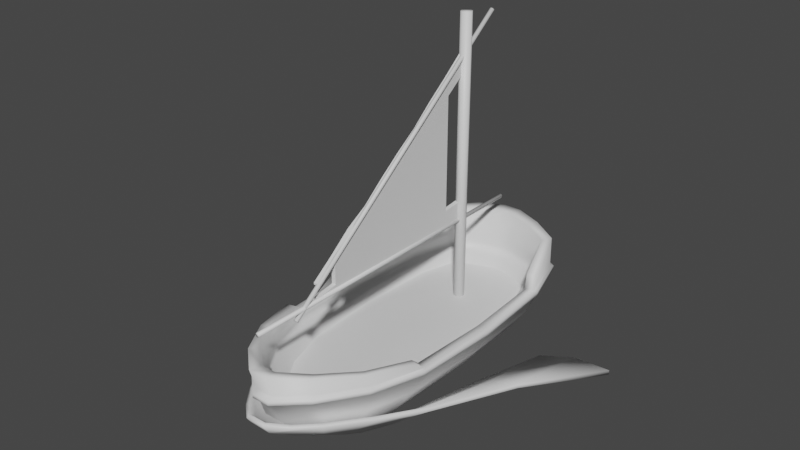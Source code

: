 # Source: small_ship.blend  (saved by Blender 3.5.10; exported with 4.5.12 LTS)
import bpy
from mathutils import Matrix  # noqa: F401  (used for matrix-valued properties, if any)

bpy.ops.wm.read_factory_settings(use_empty=True)
scene = bpy.context.scene
scene.name = 'Scene'

# ---- collections
col_collection = bpy.data.collections.new('Collection'); scene.collection.children.link(col_collection)

# ---- materials (node trees are filled in below, after node groups)
mat_material = bpy.data.materials.new('Material')
mat_material.alpha_threshold = 0.0
mat_material.use_transparent_shadow = False
mat_material.roughness = 0.5
mat_material.line_color = (0.0, 0.0, 0.0, 1.0)

# ---- material node trees
mat_material.use_nodes = True; mat_material.node_tree.nodes.clear()
_N = mat_material.node_tree.nodes; _L = mat_material.node_tree.links
n0 = _N.new('ShaderNodeOutputMaterial'); n0.name = 'Material Output'; n0.location = (300, 300)
n1 = _N.new('ShaderNodeBsdfPrincipled'); n1.name = 'Principled BSDF'; n1.location = (10, 300)
n1.distribution = 'GGX'
n1.subsurface_method = 'RANDOM_WALK_SKIN'
n1.inputs[3].default_value = 1.45
n1.inputs[27].default_value = (0.0, 0.0, 0.0, 1.0)
n1.inputs[28].default_value = 1.0
_L.new(n1.outputs[0], n0.inputs[0])
n0.is_active_output = True

# ---- world
world_world = bpy.data.worlds.new('World'); scene.world = world_world
world_world.use_nodes = True; world_world.node_tree.nodes.clear()
_N = world_world.node_tree.nodes; _L = world_world.node_tree.links
n0 = _N.new('ShaderNodeOutputWorld'); n0.name = 'World Output'; n0.location = (300, 300)
n1 = _N.new('ShaderNodeBackground'); n1.name = 'Background'; n1.location = (10, 300)
n1.inputs[0].default_value = (0.05088, 0.05088, 0.05088, 1.0)
_L.new(n1.outputs[0], n0.inputs[0])
n0.is_active_output = True
world_world.color = (0.05088, 0.05088, 0.05088)
world_world.use_sun_shadow = False
world_world.sun_shadow_jitter_overblur = 0.0

# ---- meshes
me_cube = bpy.data.meshes.new('Cube')
me_cube.from_pydata([(-4.462e-09, 1.598, -0.5613), (-4.462e-09, 1.598, 7.29), (0.09111, 1.56, -0.5613), (0.09111, 1.56, 7.29), (0.1288, 1.469, -0.5613), (0.1288, 1.469, 7.29), (0.09111, 1.378, -0.5613), (0.09111, 1.378, 7.29), (-4.462e-09, 1.34, -0.5613), (-4.462e-09, 1.34, 7.29), (-0.09111, 1.378, -0.5613), (-0.09111, 1.378, 7.29), (-0.1288, 1.469, -0.5613), (-0.1288, 1.469, 7.29), (-0.09111, 1.56, -0.5613), (-0.09111, 1.56, 7.29), (-0.03564, 2.398, 7.09), (-0.03564, -3.767, 2.315), (-0.0504, 2.376, 7.118), (-0.0504, -3.789, 2.343), (-0.03564, 2.354, 7.147), (-0.03564, -3.811, 2.372), (-2.652e-09, 2.345, 7.158), (-2.652e-09, -3.82, 2.383), (0.03564, 2.354, 7.147), (0.03564, -3.811, 2.372), (0.0504, 2.376, 7.118), (0.0504, -3.789, 2.343), (0.03564, 2.398, 7.09), (0.03564, -3.767, 2.315), (-2.652e-09, 2.407, 7.079), (-2.652e-09, -3.758, 2.304), (-0.03564, -4.793, 2.561), (-0.03564, 3.005, 2.561), (-0.0504, -4.793, 2.525), (-0.0504, 3.005, 2.525), (-0.03564, -4.793, 2.49), (-0.03564, 3.005, 2.49), (-2.652e-09, -4.793, 2.475), (-2.652e-09, 3.005, 2.475), (0.03564, -4.793, 2.49), (0.03564, 3.005, 2.49), (0.0504, -4.793, 2.525), (0.0504, 3.005, 2.525), (0.03564, -4.793, 2.561), (0.03564, 3.005, 2.561), (-2.652e-09, -4.793, 2.576), (-2.652e-09, 3.005, 2.576)], [], [(0, 1, 3, 2), (2, 3, 5, 4), (4, 5, 7, 6), (6, 7, 9, 8), (8, 9, 11, 10), (10, 11, 13, 12), (3, 1, 15, 13, 11, 9, 7, 5), (12, 13, 15, 14), (14, 15, 1, 0), (0, 2, 4, 6, 8, 10, 12, 14), (19, 18, 16, 17), (29, 28, 26, 27), (27, 26, 24, 25), (25, 24, 22, 23), (28, 30, 16, 18, 20, 22, 24, 26), (23, 22, 20, 21), (17, 16, 30, 31), (21, 20, 18, 19), (31, 29, 27, 25, 23, 21, 19, 17), (31, 30, 28, 29), (35, 34, 32, 33), (45, 44, 42, 43), (43, 42, 40, 41), (41, 40, 38, 39), (44, 46, 32, 34, 36, 38, 40, 42), (39, 38, 36, 37), (33, 32, 46, 47), (37, 36, 34, 35), (47, 45, 43, 41, 39, 37, 35, 33), (47, 46, 44, 45)])
me_cube.polygons.foreach_set('use_smooth', [True] * 30)
_uv = me_cube.uv_layers.new(name='UVMap')
_uv.uv.foreach_set('vector', [1.0, 0.5, 1.0, 1.0, 0.875, 1.0, 0.875, 0.5, 0.875, 0.5, 0.875, 1.0, 0.75, 1.0, 0.75, 0.5, 0.75, 0.5, 0.75, 1.0, 0.625, 1.0, 0.625, 0.5, 0.625, 0.5, 0.625, 1.0, 0.5, 1.0, 0.5, 0.5, 0.5, 0.5, 0.5, 1.0, 0.375, 1.0, 0.375, 0.5, 0.375, 0.5, 0.375, 1.0, 0.25, 1.0, 0.25, 0.5, 0.4197, 0.4197, 0.25, 0.49, 0.08029, 0.4197, 0.01, 0.25, 0.08029, 0.08029, 0.25, 0.01, 0.4197, 0.08029, 0.49, 0.25, 0.25, 0.5, 0.25, 1.0, 0.125, 1.0, 0.125, 0.5, 0.125, 0.5, 0.125, 1.0, 0.0, 1.0, 0.0, 0.5, 0.75, 0.49, 0.9197, 0.4197, 0.99, 0.25, 0.9197, 0.08029, 0.75, 0.01, 0.5803, 0.08029, 0.51, 0.25, 0.5803, 0.4197, 0.25, 0.5, 0.25, 1.0, 0.125, 1.0, 0.125, 0.5, 0.875, 0.5, 0.875, 1.0, 0.75, 1.0, 0.75, 0.5, 0.75, 0.5, 0.75, 1.0, 0.625, 1.0, 0.625, 0.5, 0.625, 0.5, 0.625, 1.0, 0.5, 1.0, 0.5, 0.5, 0.4197, 0.4197, 0.25, 0.49, 0.08029, 0.4197, 0.01, 0.25, 0.08029, 0.08029, 0.25, 0.01, 0.4197, 0.08029, 0.49, 0.25, 0.5, 0.5, 0.5, 1.0, 0.375, 1.0, 0.375, 0.5, 0.125, 0.5, 0.125, 1.0, 0.0, 1.0, 0.0, 0.5, 0.375, 0.5, 0.375, 1.0, 0.25, 1.0, 0.25, 0.5, 0.75, 0.49, 0.9197, 0.4197, 0.99, 0.25, 0.9197, 0.08029, 0.75, 0.01, 0.5803, 0.08029, 0.51, 0.25, 0.5803, 0.4197, 1.0, 0.5, 1.0, 1.0, 0.875, 1.0, 0.875, 0.5, 0.25, 0.5, 0.25, 1.0, 0.125, 1.0, 0.125, 0.5, 0.875, 0.5, 0.875, 1.0, 0.75, 1.0, 0.75, 0.5, 0.75, 0.5, 0.75, 1.0, 0.625, 1.0, 0.625, 0.5, 0.625, 0.5, 0.625, 1.0, 0.5, 1.0, 0.5, 0.5, 0.4197, 0.4197, 0.25, 0.49, 0.08029, 0.4197, 0.01, 0.25, 0.08029, 0.08029, 0.25, 0.01, 0.4197, 0.08029, 0.49, 0.25, 0.5, 0.5, 0.5, 1.0, 0.375, 1.0, 0.375, 0.5, 0.125, 0.5, 0.125, 1.0, 0.0, 1.0, 0.0, 0.5, 0.375, 0.5, 0.375, 1.0, 0.25, 1.0, 0.25, 0.5, 0.75, 0.49, 0.9197, 0.4197, 0.99, 0.25, 0.9197, 0.08029, 0.75, 0.01, 0.5803, 0.08029, 0.51, 0.25, 0.5803, 0.4197, 1.0, 0.5, 1.0, 1.0, 0.875, 1.0, 0.875, 0.5])
me_cube.materials.append(mat_material)
me_cube.use_mirror_vertex_groups = False
me_cube.update()
me_cube_001 = bpy.data.meshes.new('Cube.001')
me_cube_001.from_pydata([(0.2097, -4.539, 0.497), (-0.2097, -4.539, 0.497), (-1.564, -2.18, 0.4929), (1.564, 1.916, 0.497), (1.433, 3.058, 1.0), (0.7056, 2.925, -0.2336), (1.433, -3.222, 1.0), (0.7056, -3.032, -0.2971), (-1.433, 3.058, 1.0), (-0.7056, 2.925, -0.2336), (-1.433, -3.222, 1.0), (-0.7056, -3.032, -0.2968), (-1.564, 1.916, 0.497), (-1.245, 3.115, 0.497), (0.9698, -3.077, -0.01107), (0.9698, 3.0, -0.005916), (-0.9698, -3.078, -0.008537), (-0.9698, 3.0, -0.005916), (-0.8867, -2.09, -0.4074), (-0.8867, 1.837, -0.409), (-1.801, 1.843, 1.0), (-1.801, -2.085, 1.0), (1.801, -2.085, 1.0), (1.801, 1.843, 1.0), (0.8867, 1.837, -0.409), (0.8867, -2.09, -0.4074), (1.245, 3.115, 0.497), (1.245, -3.155, 0.4819), (1.564, -2.18, 0.4929), (-1.245, -3.156, 0.4883), (1.219, -2.13, -0.007512), (1.219, 1.892, -0.01097), (-1.219, 1.892, -0.01097), (-1.219, -2.13, -0.007512), (0.2034, -4.71, 1.0), (-0.2034, -4.71, 1.0), (-0.2212, -2.973, -0.6724), (0.2212, -2.973, -0.6724), (-0.2166, 3.577, 1.0), (0.2166, 3.577, 1.0), (0.2223, 3.0, -0.486), (-0.2223, 3.0, -0.486), (0.2015, -4.067, -0.005916), (-0.2015, -4.067, -0.005916), (-0.2208, 3.316, -0.005916), (0.2208, 3.316, -0.005916), (-0.2315, 1.769, -0.8912), (0.2315, 1.769, -0.8912), (0.2313, -2.042, -0.892), (-0.2313, -2.042, -0.892), (-1.27, -3.092, 1.0), (-1.27, 2.873, 1.0), (1.27, -3.092, 1.0), (1.27, 2.873, 1.0), (0.2266, 3.578, 0.497), (-0.2266, 3.578, 0.497), (-1.596, 1.78, 1.0), (-1.596, -2.015, 1.0), (1.596, -2.015, 1.0), (1.596, 1.78, 1.0), (0.1803, -4.399, 1.0), (-0.1803, -4.399, 1.0), (-0.192, 3.301, 1.0), (0.192, 3.301, 1.0), (0.7386, -3.877, 0.5017), (0.7472, 3.402, 0.5017), (0.7427, 3.139, 1.013), (0.7367, -3.921, 1.013), (0.8311, -4.145, 1.013), (0.5949, -3.63, -0.00912), (0.3697, -2.984, -0.6047), (0.4408, -2.049, -0.8159), (0.8378, 3.373, 1.013), (0.6047, 3.211, -0.00912), (0.3702, 2.951, -0.4142), (0.4409, 1.78, -0.8155), (-0.7472, 3.402, 0.5017), (-0.7386, -3.877, 0.5017), (-0.7427, 3.139, 1.013), (-0.8311, -4.145, 1.013), (-0.5949, -3.63, -0.00912), (-0.4408, -2.049, -0.8159), (-0.3697, -2.984, -0.6047), (-0.7367, -3.921, 1.013), (-0.8378, 3.373, 1.013), (-0.6047, 3.211, -0.00912), (-0.3702, 2.951, -0.4142), (-0.4409, 1.78, -0.8155), (-1.66, -0.1321, 0.495), (1.293, -0.119, -0.009239), (-1.293, -0.119, -0.009239), (-0.941, -0.1267, -0.4082), (1.911, -0.121, 1.0), (-1.911, -0.121, 1.0), (0.941, -0.1267, -0.4082), (1.66, -0.1321, 0.495), (0.2455, -0.1361, -0.8916), (-0.2455, -0.1361, -0.8916), (-1.694, -0.1173, 1.0), (1.694, -0.1173, 1.0), (0.4679, -0.1346, -0.8157), (-0.4679, -0.1346, -0.8157), (-1.019, -3.071, 0.8257), (-1.046, 2.776, 0.8257), (1.019, -3.071, 0.8257), (1.046, 2.776, 0.8257), (-1.333, 1.813, 0.8257), (-1.334, -2.032, 0.8257), (1.334, -2.032, 0.8257), (1.333, 1.813, 0.8257), (0.06418, -4.243, 0.8257), (-0.06418, -4.243, 0.8257), (-0.1521, 3.122, 0.8257), (0.1521, 3.122, 0.8257), (0.6514, 2.975, 0.8389), (0.5137, -3.856, 0.8389), (-0.6514, 2.975, 0.8389), (-0.5137, -3.856, 0.8389), (-1.433, -0.1097, 0.8257), (1.433, -0.1097, 0.8257), (-0.7427, 3.139, 0.8385), (-1.27, 2.873, 0.8259), (-0.192, 3.301, 0.8259), (0.192, 3.301, 0.8259), (1.27, -3.092, 0.8259), (1.596, -2.015, 0.8259), (0.7427, 3.139, 0.8385), (0.7367, -3.921, 0.8385), (0.1803, -4.399, 0.8259), (-0.1803, -4.399, 0.8259), (-1.694, -0.1173, 0.8259), (-1.596, -2.015, 0.8259), (-1.596, 1.78, 0.8259), (-1.27, -3.092, 0.8259), (1.694, -0.1173, 0.8259), (1.596, 1.78, 0.8259), (-0.7367, -3.921, 0.8385), (1.27, 2.873, 0.8259), (-0.9766, -2.956, 0.5563), (-1.003, 2.649, 0.5563), (0.9766, -2.956, 0.5563), (1.003, 2.649, 0.5563), (-1.278, 1.726, 0.5563), (-1.278, -1.959, 0.5563), (1.278, -1.959, 0.5563), (1.278, 1.726, 0.5563), (0.06152, -4.079, 0.5563), (-0.06152, -4.079, 0.5563), (-0.1458, 2.981, 0.5563), (0.1458, 2.981, 0.5563), (0.6244, 2.839, 0.5689), (0.4924, -3.709, 0.5689), (-0.6244, 2.839, 0.5689), (-0.4924, -3.709, 0.5689), (-1.373, -0.1173, 0.5563), (1.373, -0.1173, 0.5563), (1.911, -0.121, 1.159), (1.801, 1.843, 1.159), (-1.911, -0.121, 1.159), (-1.801, -2.085, 1.159), (-1.433, -3.222, 1.159), (-1.801, 1.843, 1.159), (-1.433, 3.058, 1.159), (1.433, -3.222, 1.159), (1.801, -2.085, 1.159), (1.433, 3.058, 1.159), (0.2034, -4.71, 1.159), (-0.2034, -4.71, 1.159), (-0.2166, 3.577, 1.159), (0.2166, 3.577, 1.159), (-0.7427, 3.139, 1.171), (-1.27, 2.873, 1.159), (-0.192, 3.301, 1.159), (0.192, 3.301, 1.159), (1.27, -3.092, 1.159), (1.596, -2.015, 1.159), (0.7427, 3.139, 1.171), (0.7367, -3.921, 1.171), (0.1803, -4.399, 1.159), (-0.1803, -4.399, 1.159), (-1.694, -0.1173, 1.159), (-1.596, -2.015, 1.159), (-1.596, 1.78, 1.159), (-1.27, -3.092, 1.159), (-0.8311, -4.145, 1.171), (1.694, -0.1173, 1.159), (1.596, 1.78, 1.159), (0.8311, -4.145, 1.171), (0.8378, 3.373, 1.171), (-0.7367, -3.921, 1.171), (-0.8378, 3.373, 1.171), (1.27, 2.873, 1.159), (1.966, -0.1167, 1.038), (1.852, 1.903, 1.038), (-1.966, -0.1167, 1.038), (-1.852, -2.137, 1.038), (-1.474, -3.307, 1.038), (-1.852, 1.903, 1.038), (-1.474, 3.154, 1.038), (1.474, -3.307, 1.038), (1.852, -2.137, 1.038), (1.474, 3.154, 1.038), (0.2092, -4.837, 1.038), (-0.2092, -4.837, 1.038), (-0.2228, 3.688, 1.038), (0.2228, 3.688, 1.038), (-0.8549, -4.256, 1.045), (0.8549, -4.256, 1.045), (0.8618, 3.477, 1.045), (-0.8618, 3.477, 1.045), (1.474, -3.307, 1.123), (-1.474, 3.154, 1.123), (-1.852, 1.903, 1.123), (1.852, -2.137, 1.123), (1.966, -0.1167, 1.123), (-0.8549, -4.256, 1.13), (-0.2092, -4.837, 1.123), (-1.966, -0.1167, 1.123), (-1.852, -2.137, 1.123), (1.852, 1.903, 1.123), (-1.474, -3.307, 1.123), (1.474, 3.154, 1.123), (0.2092, -4.837, 1.123), (-0.2228, 3.688, 1.123), (0.2228, 3.688, 1.123), (0.8549, -4.256, 1.13), (0.8618, 3.477, 1.13), (-0.8618, 3.477, 1.13), (-1.801, 1.882, 1.536), (-1.433, 3.05, 1.871), (1.433, 3.05, 1.871), (1.801, 1.882, 1.536), (-0.2166, 3.549, 2.015), (0.2166, 3.549, 2.015), (-0.7427, 3.124, 1.906), (-1.27, 2.872, 1.82), (-0.192, 3.284, 1.938), (0.192, 3.284, 1.938), (0.7427, 3.124, 1.906), (-1.596, 1.822, 1.519), (0.8378, 3.349, 1.97), (-0.8378, 3.349, 1.97), (1.27, 2.872, 1.82), (1.596, 1.822, 1.519), (-1.433, -3.412, 1.5), (-1.801, -2.287, 1.337), (1.433, -3.412, 1.5), (1.801, -2.287, 1.337), (0.2034, -4.885, 1.714), (-0.2034, -4.885, 1.714), (1.27, -3.283, 1.481), (1.596, -2.217, 1.327), (0.7367, -4.102, 1.613), (0.1803, -4.577, 1.669), (-0.1803, -4.577, 1.669), (-1.27, -3.283, 1.481), (-1.596, -2.217, 1.327), (-0.8311, -4.324, 1.645), (0.8311, -4.324, 1.645), (-0.7367, -4.102, 1.613)], [], [(76, 84, 38, 55), (66, 53, 191, 176), (70, 69, 42, 37), (65, 72, 4, 26), (35, 34, 202, 203), (11, 16, 33, 18), (64, 68, 34, 0), (26, 4, 23, 3), (12, 20, 8, 13), (86, 85, 44, 41), (82, 80, 16, 11), (74, 73, 15, 5), (77, 79, 10, 29), (166, 167, 216, 222), (28, 22, 6, 27), (100, 96, 47, 75), (63, 66, 176, 173), (39, 54, 55, 38), (10, 79, 206, 196), (101, 91, 19, 87), (89, 94, 24, 31), (90, 91, 18, 33), (29, 10, 21, 2), (88, 90, 33, 2), (95, 89, 31, 3), (25, 30, 14, 7), (74, 5, 24, 75), (19, 32, 17, 9), (5, 15, 31, 24), (71, 25, 7, 70), (81, 49, 36, 82), (86, 41, 46, 87), (45, 40, 41, 44), (43, 36, 37, 42), (1, 43, 42, 0), (54, 45, 44, 55), (96, 48, 49, 97), (6, 22, 200, 199), (40, 47, 46, 41), (48, 37, 36, 49), (163, 187, 225, 210), (58, 52, 174, 175), (78, 62, 172, 170), (35, 1, 0, 34), (92, 95, 3, 23), (93, 88, 2, 21), (16, 29, 2, 33), (30, 28, 27, 14), (80, 77, 29, 16), (32, 12, 13, 17), (15, 26, 3, 31), (69, 64, 0, 42), (73, 65, 26, 15), (85, 76, 55, 44), (59, 99, 185, 186), (68, 6, 199, 207), (62, 63, 173, 172), (45, 54, 65, 73), (14, 27, 64, 69), (165, 157, 219, 221), (48, 71, 70, 37), (40, 74, 75, 47), (94, 100, 75, 24), (190, 168, 223, 227), (40, 45, 73, 74), (27, 6, 68, 64), (54, 39, 72, 65), (7, 14, 69, 70), (17, 13, 76, 85), (43, 1, 77, 80), (51, 78, 170, 171), (20, 93, 194, 197), (9, 86, 87, 19), (18, 81, 82, 11), (97, 101, 87, 46), (1, 35, 79, 77), (36, 43, 80, 82), (9, 17, 85, 86), (13, 8, 84, 76), (49, 81, 101, 97), (25, 71, 100, 94), (164, 163, 210, 213), (20, 12, 88, 93), (22, 28, 95, 92), (47, 96, 97, 46), (28, 30, 89, 95), (12, 32, 90, 88), (32, 19, 91, 90), (30, 25, 94, 89), (81, 18, 91, 101), (71, 48, 96, 100), (53, 59, 186, 191), (52, 58, 125, 124), (62, 78, 120, 122), (60, 67, 127, 128), (98, 57, 131, 130), (66, 63, 123, 126), (51, 56, 132, 121), (56, 98, 130, 132), (59, 53, 137, 135), (57, 50, 133, 131), (58, 99, 134, 125), (50, 83, 136, 133), (78, 51, 121, 120), (99, 59, 135, 134), (67, 52, 124, 127), (83, 61, 129, 136), (63, 62, 122, 123), (61, 60, 128, 129), (53, 66, 126, 137), (112, 116, 152, 148), (103, 116, 120, 121), (112, 113, 123, 122), (108, 104, 124, 125), (113, 114, 126, 123), (104, 115, 127, 124), (110, 111, 129, 128), (107, 118, 130, 131), (106, 103, 121, 132), (102, 107, 131, 133), (109, 119, 134, 135), (111, 117, 136, 129), (105, 109, 135, 137), (114, 105, 137, 126), (115, 110, 128, 127), (116, 112, 122, 120), (117, 102, 133, 136), (118, 106, 132, 130), (119, 108, 125, 134), (152, 139, 142, 154, 143, 138, 153, 147, 146, 151, 140, 144, 155, 145, 141, 150, 149, 148), (103, 106, 142, 139), (116, 103, 139, 152), (102, 117, 153, 138), (107, 102, 138, 143), (113, 112, 148, 149), (106, 118, 154, 142), (119, 109, 145, 155), (104, 108, 144, 140), (108, 119, 155, 144), (117, 111, 147, 153), (114, 113, 149, 150), (109, 105, 141, 145), (115, 104, 140, 151), (105, 114, 150, 141), (111, 110, 146, 147), (110, 115, 151, 146), (118, 107, 143, 154), (156, 157, 186, 185), (167, 166, 248, 249), (190, 162, 229, 241), (169, 168, 232, 233), (176, 191, 242, 238), (160, 184, 257, 244), (178, 179, 254, 253), (188, 169, 233, 240), (181, 159, 245, 256), (157, 165, 230, 231), (158, 159, 181, 180), (174, 177, 252, 250), (187, 163, 246, 258), (170, 172, 236, 234), (173, 176, 238, 237), (163, 164, 247, 246), (161, 158, 180, 182), (164, 156, 185, 175), (98, 56, 182, 180), (8, 20, 197, 198), (67, 60, 178, 177), (83, 50, 183, 189), (99, 58, 175, 185), (167, 184, 215, 216), (22, 92, 192, 200), (52, 67, 177, 174), (161, 162, 211, 212), (60, 61, 179, 178), (61, 83, 189, 179), (57, 98, 180, 181), (184, 160, 220, 215), (79, 35, 203, 206), (56, 51, 171, 182), (93, 21, 195, 194), (160, 159, 218, 220), (50, 57, 181, 183), (193, 201, 221, 219), (203, 202, 222, 216), (196, 206, 215, 220), (199, 200, 213, 210), (207, 199, 210, 225), (197, 194, 217, 212), (198, 197, 212, 211), (200, 192, 214, 213), (206, 203, 216, 215), (194, 195, 218, 217), (205, 204, 223, 224), (202, 207, 225, 222), (204, 209, 227, 223), (208, 205, 224, 226), (195, 196, 220, 218), (192, 193, 219, 214), (209, 198, 211, 227), (201, 208, 226, 221), (169, 188, 226, 224), (168, 169, 224, 223), (23, 4, 201, 193), (156, 164, 213, 214), (162, 190, 227, 211), (158, 161, 212, 217), (39, 38, 204, 205), (34, 68, 207, 202), (38, 84, 209, 204), (187, 166, 222, 225), (72, 39, 205, 208), (188, 165, 221, 226), (21, 10, 196, 195), (157, 156, 214, 219), (92, 23, 193, 192), (84, 8, 198, 209), (159, 158, 217, 218), (4, 72, 208, 201), (240, 233, 237, 238), (229, 228, 239, 235), (231, 230, 242, 243), (241, 229, 235, 234), (233, 232, 236, 237), (230, 240, 238, 242), (232, 241, 234, 236), (182, 171, 235, 239), (186, 157, 231, 243), (168, 190, 241, 232), (171, 170, 234, 235), (191, 186, 243, 242), (172, 173, 237, 236), (165, 188, 240, 230), (161, 182, 239, 228), (162, 161, 228, 229), (249, 248, 253, 254), (258, 246, 250, 252), (257, 249, 254, 259), (245, 244, 255, 256), (246, 247, 251, 250), (248, 258, 252, 253), (244, 257, 259, 255), (179, 189, 259, 254), (189, 183, 255, 259), (177, 178, 253, 252), (166, 187, 258, 248), (183, 181, 256, 255), (164, 175, 251, 247), (159, 160, 244, 245), (184, 167, 249, 257), (175, 174, 250, 251)])
me_cube_001.polygons.foreach_set('use_smooth', [1, 1, 1, 1, 1, 1, 1, 1, 1, 1, 1, 1, 1, 1, 1, 1, 1, 1, 1, 1, 1, 1, 1, 1, 1, 1, 1, 1, 1, 1, 1, 1, 1, 1, 1, 1, 1, 1, 1, 1, 1, 1, 1, 1, 1, 1, 1, 1, 1, 1, 1, 1, 1, 1, 1, 1, 1, 1, 1, 1, 1, 1, 1, 1, 1, 1, 1, 1, 1, 1, 1, 1, 1, 1, 1, 1, 1, 1, 1, 1, 1, 1, 1, 1, 1, 1, 1, 1, 1, 1, 1, 1, 1, 1, 1, 1, 1, 1, 1, 1, 1, 1, 1, 1, 1, 1, 1, 1, 1, 1, 1, 1, 1, 1, 1, 1, 1, 1, 1, 1, 1, 1, 1, 1, 1, 1, 1, 1, 1, 0, 1, 1, 1, 1, 1, 1, 1, 1, 1, 1, 1, 1, 1, 1, 1, 1, 1, 1, 1, 1, 1, 1, 1, 1, 1, 1, 1, 1, 1, 1, 1, 1, 1, 1, 1, 1, 1, 1, 1, 1, 1, 1, 1, 1, 1, 1, 1, 1, 1, 1, 1, 1, 1, 1, 1, 1, 1, 1, 1, 1, 1, 1, 1, 1, 1, 1, 1, 1, 1, 1, 1, 1, 1, 1, 1, 1, 1, 1, 1, 1, 1, 1, 1, 1, 1, 1, 1, 1, 1, 1, 1, 1, 1, 1, 1, 1, 1, 1, 1, 1, 1, 1, 1, 1, 1, 1, 1, 1, 1, 1, 1, 1, 1, 1, 1, 1, 1, 1, 1, 1, 1])
_uv = me_cube_001.uv_layers.new(name='UVMap')
_uv.uv.foreach_set('vector', [0.5625, 0.3007, 0.625, 0.3031, 0.625, 0.3561, 0.5625, 0.3513, 0.625, 0.4469, 0.625, 0.5, 0.625, 0.5, 0.625, 0.4469, 0.375, 0.7852, 0.5, 0.7995, 0.5, 0.849, 0.375, 0.8204, 0.5625, 0.4493, 0.625, 0.4469, 0.625, 0.5, 0.5625, 0.5, 0.625, 0.8927, 0.625, 0.8573, 0.625, 0.8573, 0.625, 0.8927, 0.4287, 0.0, 0.5, 0.0, 0.5, 0.03973, 0.4287, 0.03973, 0.5625, 0.8016, 0.625, 0.8036, 0.625, 0.8573, 0.5625, 0.8531, 0.5625, 0.5, 0.625, 0.5, 0.625, 0.5463, 0.5625, 0.5463, 0.5625, 0.2037, 0.625, 0.2037, 0.625, 0.25, 0.5625, 0.25, 0.375, 0.2851, 0.5, 0.2983, 0.5, 0.3465, 0.375, 0.3202, 0.375, 0.9648, 0.5, 0.9505, 0.5, 1.0, 0.4287, 1.0, 0.375, 0.4649, 0.5, 0.4517, 0.5, 0.5, 0.4287, 0.5, 0.5625, 0.9484, 0.625, 0.9464, 0.625, 1.0, 0.5625, 1.0, 0.625, 0.8573, 0.625, 0.8927, 0.625, 0.8927, 0.625, 0.8573, 0.5625, 0.7103, 0.625, 0.7103, 0.625, 0.75, 0.5625, 0.75, 0.3352, 0.6283, 0.2954, 0.6283, 0.2954, 0.5463, 0.3352, 0.5463, 0.625, 0.3939, 0.625, 0.4469, 0.625, 0.4469, 0.625, 0.3939, 0.625, 0.3939, 0.5625, 0.3987, 0.5625, 0.3513, 0.625, 0.3561, 0.625, 1.0, 0.625, 0.9464, 0.625, 0.9464, 0.625, 1.0, 0.1648, 0.6283, 0.05795, 0.6266, 0.05856, 0.5404, 0.1648, 0.5463, 0.5, 0.6283, 0.4287, 0.6283, 0.4287, 0.5463, 0.5, 0.5463, 0.5, 0.1217, 0.4287, 0.1217, 0.4287, 0.03973, 0.5, 0.03973, 0.5625, 0.0, 0.625, 0.0, 0.625, 0.03973, 0.5625, 0.03973, 0.5625, 0.1217, 0.5, 0.1217, 0.5, 0.03973, 0.5625, 0.03973, 0.5625, 0.6283, 0.5, 0.6283, 0.5, 0.5463, 0.5625, 0.5463, 0.4287, 0.7103, 0.5, 0.7103, 0.5, 0.75, 0.4287, 0.75, 0.3399, 0.5, 0.4287, 0.5, 0.4287, 0.5463, 0.3352, 0.5463, 0.4287, 0.2037, 0.5, 0.2037, 0.5, 0.25, 0.4287, 0.25, 0.4287, 0.5, 0.5, 0.5, 0.5, 0.5463, 0.4287, 0.5463, 0.3352, 0.7103, 0.4287, 0.7103, 0.4287, 0.75, 0.3398, 0.75, 0.1648, 0.7103, 0.2046, 0.7103, 0.1954, 0.75, 0.1602, 0.75, 0.1601, 0.5, 0.1952, 0.5, 0.2046, 0.5463, 0.1648, 0.5463, 0.5, 0.4035, 0.375, 0.4298, 0.375, 0.3202, 0.5, 0.3465, 0.5, 0.901, 0.375, 0.9296, 0.375, 0.8204, 0.5, 0.849, 0.5625, 0.8969, 0.5, 0.901, 0.5, 0.849, 0.5625, 0.8531, 0.5625, 0.3987, 0.5, 0.4035, 0.5, 0.3465, 0.5625, 0.3513, 0.2954, 0.6283, 0.2954, 0.7103, 0.2046, 0.7103, 0.2046, 0.6283, 0.625, 0.75, 0.625, 0.7103, 0.625, 0.7103, 0.625, 0.75, 0.3048, 0.5, 0.2954, 0.5463, 0.2046, 0.5463, 0.1952, 0.5, 0.2954, 0.7103, 0.3046, 0.75, 0.1954, 0.75, 0.2046, 0.7103, 0.625, 0.75, 0.625, 0.8036, 0.625, 0.8036, 0.625, 0.75, 0.625, 0.7103, 0.625, 0.75, 0.625, 0.75, 0.625, 0.7103, 0.625, 0.3031, 0.625, 0.3561, 0.625, 0.3561, 0.625, 0.3031, 0.625, 0.8927, 0.5625, 0.8969, 0.5625, 0.8531, 0.625, 0.8573, 0.625, 0.6283, 0.5625, 0.6283, 0.5625, 0.5463, 0.625, 0.5463, 0.625, 0.1217, 0.5625, 0.1217, 0.5625, 0.03973, 0.625, 0.03973, 0.5, 0.0, 0.5625, 0.0, 0.5625, 0.03973, 0.5, 0.03973, 0.5, 0.7103, 0.5625, 0.7103, 0.5625, 0.75, 0.5, 0.75, 0.5, 0.9505, 0.5625, 0.9484, 0.5625, 1.0, 0.5, 1.0, 0.5, 0.2037, 0.5625, 0.2037, 0.5625, 0.25, 0.5, 0.25, 0.5, 0.5, 0.5625, 0.5, 0.5625, 0.5463, 0.5, 0.5463, 0.5, 0.7995, 0.5625, 0.8016, 0.5625, 0.8531, 0.5, 0.849, 0.5, 0.4517, 0.5625, 0.4493, 0.5625, 0.5, 0.5, 0.5, 0.5, 0.2983, 0.5625, 0.3007, 0.5625, 0.3513, 0.5, 0.3465, 0.625, 0.5463, 0.625, 0.6283, 0.625, 0.6283, 0.625, 0.5463, 0.625, 0.8036, 0.625, 0.75, 0.625, 0.75, 0.625, 0.8036, 0.625, 0.3561, 0.625, 0.3939, 0.625, 0.3939, 0.625, 0.3561, 0.5, 0.4035, 0.5625, 0.3987, 0.5625, 0.4493, 0.5, 0.4517, 0.5, 0.75, 0.5625, 0.75, 0.5625, 0.8016, 0.5, 0.7995, 0.625, 0.5, 0.625, 0.5463, 0.625, 0.5463, 0.625, 0.5, 0.2954, 0.7103, 0.3352, 0.7103, 0.3398, 0.75, 0.3046, 0.75, 0.3048, 0.5, 0.3399, 0.5, 0.3352, 0.5463, 0.2954, 0.5463, 0.4287, 0.6283, 0.3352, 0.6283, 0.3352, 0.5463, 0.4287, 0.5463, 0.625, 0.3031, 0.625, 0.3561, 0.625, 0.3561, 0.625, 0.3031, 0.375, 0.4298, 0.5, 0.4035, 0.5, 0.4517, 0.375, 0.4649, 0.5625, 0.75, 0.625, 0.75, 0.625, 0.8036, 0.5625, 0.8016, 0.5625, 0.3987, 0.625, 0.3939, 0.625, 0.4469, 0.5625, 0.4493, 0.4287, 0.75, 0.5, 0.75, 0.5, 0.7995, 0.375, 0.7852, 0.5, 0.25, 0.5625, 0.25, 0.5625, 0.3007, 0.5, 0.2983, 0.5, 0.901, 0.5625, 0.8969, 0.5625, 0.9484, 0.5, 0.9505, 0.625, 0.25, 0.625, 0.3031, 0.625, 0.3031, 0.625, 0.25, 0.625, 0.2037, 0.625, 0.1217, 0.625, 0.1217, 0.625, 0.2037, 0.08261, 0.4912, 0.1601, 0.5, 0.1648, 0.5463, 0.05856, 0.5404, 0.05734, 0.7129, 0.1648, 0.7103, 0.1602, 0.75, 0.06818, 0.7548, 0.2046, 0.6283, 0.1648, 0.6283, 0.1648, 0.5463, 0.2046, 0.5463, 0.5625, 0.8969, 0.625, 0.8927, 0.625, 0.9464, 0.5625, 0.9484, 0.375, 0.9296, 0.5, 0.901, 0.5, 0.9505, 0.375, 0.9648, 0.4287, 0.25, 0.5, 0.25, 0.5, 0.2983, 0.375, 0.2851, 0.5625, 0.25, 0.625, 0.25, 0.625, 0.3031, 0.5625, 0.3007, 0.2046, 0.7103, 0.1648, 0.7103, 0.1648, 0.6283, 0.2046, 0.6283, 0.4287, 0.7103, 0.3352, 0.7103, 0.3352, 0.6283, 0.4287, 0.6283, 0.625, 0.7103, 0.625, 0.75, 0.625, 0.75, 0.625, 0.7103, 0.625, 0.2037, 0.5625, 0.2037, 0.5625, 0.1217, 0.625, 0.1217, 0.625, 0.7103, 0.5625, 0.7103, 0.5625, 0.6283, 0.625, 0.6283, 0.2954, 0.5463, 0.2954, 0.6283, 0.2046, 0.6283, 0.2046, 0.5463, 0.5625, 0.7103, 0.5, 0.7103, 0.5, 0.6283, 0.5625, 0.6283, 0.5625, 0.2037, 0.5, 0.2037, 0.5, 0.1217, 0.5625, 0.1217, 0.5, 0.2037, 0.4287, 0.2037, 0.4287, 0.1217, 0.5, 0.1217, 0.5, 0.7103, 0.4287, 0.7103, 0.4287, 0.6283, 0.5, 0.6283, 0.1648, 0.7103, 0.05734, 0.7129, 0.05795, 0.6266, 0.1648, 0.6283, 0.3352, 0.7103, 0.2954, 0.7103, 0.2954, 0.6283, 0.3352, 0.6283, 0.625, 0.5, 0.625, 0.5463, 0.625, 0.5463, 0.625, 0.5, 0.625, 0.75, 0.625, 0.7103, 0.625, 0.7103, 0.625, 0.75, 0.625, 0.3561, 0.625, 0.3031, 0.625, 0.3031, 0.625, 0.3561, 0.625, 0.8573, 0.625, 0.8036, 0.625, 0.8036, 0.625, 0.8573, 0.625, 0.1217, 0.625, 0.03973, 0.625, 0.03973, 0.625, 0.1217, 0.625, 0.4469, 0.625, 0.3939, 0.625, 0.3939, 0.625, 0.4469, 0.625, 0.25, 0.625, 0.2037, 0.625, 0.2037, 0.625, 0.25, 0.625, 0.2037, 0.625, 0.1217, 0.625, 0.1217, 0.625, 0.2037, 0.625, 0.5463, 0.625, 0.5, 0.625, 0.5, 0.625, 0.5463, 0.625, 0.03973, 0.625, 0.0, 0.625, 0.0, 0.625, 0.03973, 0.625, 0.7103, 0.625, 0.6283, 0.625, 0.6283, 0.625, 0.7103, 0.625, 1.0, 0.625, 0.9464, 0.625, 0.9464, 0.625, 1.0, 0.625, 0.3031, 0.625, 0.25, 0.625, 0.25, 0.625, 0.3031, 0.625, 0.6283, 0.625, 0.5463, 0.625, 0.5463, 0.625, 0.6283, 0.625, 0.8036, 0.625, 0.75, 0.625, 0.75, 0.625, 0.8036, 0.625, 0.9464, 0.625, 0.8927, 0.625, 0.8927, 0.625, 0.9464, 0.625, 0.3939, 0.625, 0.3561, 0.625, 0.3561, 0.625, 0.3939, 0.625, 0.8927, 0.625, 0.8573, 0.625, 0.8573, 0.625, 0.8927, 0.625, 0.5, 0.625, 0.4469, 0.625, 0.4469, 0.625, 0.5, 0.625, 0.3651, 0.625, 0.3183, 0.625, 0.3183, 0.625, 0.3651, 0.625, 0.2794, 0.625, 0.3183, 0.625, 0.3031, 0.625, 0.25, 0.625, 0.3651, 0.625, 0.3936, 0.625, 0.3939, 0.625, 0.3561, 0.625, 0.687, 0.625, 0.7381, 0.625, 0.75, 0.625, 0.7103, 0.625, 0.3936, 0.625, 0.4409, 0.625, 0.4469, 0.625, 0.3939, 0.625, 0.7381, 0.625, 0.7988, 0.625, 0.8036, 0.625, 0.75, 0.625, 0.8507, 0.625, 0.863, 0.625, 0.8927, 0.625, 0.8573, 0.625, 0.2302, 0.625, 0.1827, 0.625, 0.1217, 0.625, 0.03973, 0.625, 0.2423, 0.625, 0.2794, 0.625, 0.25, 0.625, 0.2037, 0.625, 0.8437, 0.625, 0.2302, 0.625, 0.03973, 0.625, 1.0, 0.625, 0.5211, 0.625, 0.5982, 0.625, 0.6283, 0.625, 0.5463, 0.625, 0.863, 0.625, 0.8947, 0.625, 0.9464, 0.625, 0.8927, 0.625, 0.479, 0.625, 0.5211, 0.625, 0.5463, 0.625, 0.5, 0.625, 0.4409, 0.625, 0.479, 0.625, 0.5, 0.625, 0.4469, 0.625, 0.7988, 0.625, 0.8507, 0.625, 0.8573, 0.625, 0.8036, 0.625, 0.3183, 0.625, 0.3651, 0.625, 0.3561, 0.625, 0.3031, 0.625, 0.8947, 0.625, 0.8437, 0.625, 1.0, 0.625, 0.9464, 0.625, 0.1827, 0.625, 0.2423, 0.625, 0.2037, 0.625, 0.1217, 0.625, 0.5982, 0.625, 0.687, 0.625, 0.7103, 0.625, 0.6283, 0.625, 0.3183, 0.625, 0.2794, 0.625, 0.2423, 0.625, 0.1827, 0.625, 0.2302, 0.625, 0.8437, 0.625, 0.8947, 0.625, 0.863, 0.625, 0.8507, 0.625, 0.7988, 0.625, 0.7381, 0.625, 0.687, 0.625, 0.5982, 0.625, 0.5211, 0.625, 0.479, 0.625, 0.4409, 0.625, 0.3936, 0.625, 0.3651, 0.625, 0.2794, 0.625, 0.2423, 0.625, 0.2423, 0.625, 0.2794, 0.625, 0.3183, 0.625, 0.2794, 0.625, 0.2794, 0.625, 0.3183, 0.625, 0.8437, 0.625, 0.8947, 0.625, 0.8947, 0.625, 0.8437, 0.625, 0.2302, 0.625, 0.8437, 0.625, 0.8437, 0.625, 0.2302, 0.625, 0.3936, 0.625, 0.3651, 0.625, 0.3651, 0.625, 0.3936, 0.625, 0.2423, 0.625, 0.1827, 0.625, 0.1827, 0.625, 0.2423, 0.625, 0.5982, 0.625, 0.5211, 0.625, 0.5211, 0.625, 0.5982, 0.625, 0.7381, 0.625, 0.687, 0.625, 0.687, 0.625, 0.7381, 0.625, 0.687, 0.625, 0.5982, 0.625, 0.5982, 0.625, 0.687, 0.625, 0.8947, 0.625, 0.863, 0.625, 0.863, 0.625, 0.8947, 0.625, 0.4409, 0.625, 0.3936, 0.625, 0.3936, 0.625, 0.4409, 0.625, 0.5211, 0.625, 0.479, 0.625, 0.479, 0.625, 0.5211, 0.625, 0.7988, 0.625, 0.7381, 0.625, 0.7381, 0.625, 0.7988, 0.625, 0.479, 0.625, 0.4409, 0.625, 0.4409, 0.625, 0.479, 0.625, 0.863, 0.625, 0.8507, 0.625, 0.8507, 0.625, 0.863, 0.625, 0.8507, 0.625, 0.7988, 0.625, 0.7988, 0.625, 0.8507, 0.625, 0.1827, 0.625, 0.2302, 0.625, 0.2302, 0.625, 0.1827, 0.625, 0.6283, 0.625, 0.5463, 0.625, 0.5463, 0.625, 0.6283, 0.625, 0.8927, 0.625, 0.8573, 0.625, 0.8573, 0.625, 0.8927, 0.625, 0.3031, 0.625, 0.25, 0.625, 0.25, 0.625, 0.3031, 0.625, 0.3939, 0.625, 0.3561, 0.625, 0.3561, 0.625, 0.3939, 0.625, 0.4469, 0.625, 0.5, 0.625, 0.5, 0.625, 0.4469, 0.625, 1.0, 0.625, 0.9464, 0.625, 0.9464, 0.625, 1.0, 0.625, 0.8573, 0.625, 0.8927, 0.625, 0.8927, 0.625, 0.8573, 0.625, 0.4469, 0.625, 0.3939, 0.625, 0.3939, 0.625, 0.4469, 0.625, 0.03973, 0.625, 0.03973, 0.625, 0.03973, 0.625, 0.03973, 0.625, 0.5463, 0.625, 0.5, 0.625, 0.5, 0.625, 0.5463, 0.625, 0.1217, 0.625, 0.03973, 0.625, 0.03973, 0.625, 0.1217, 0.625, 0.75, 0.625, 0.8036, 0.625, 0.8036, 0.625, 0.75, 0.625, 0.8036, 0.625, 0.75, 0.625, 0.75, 0.625, 0.8036, 0.625, 0.3031, 0.625, 0.3561, 0.625, 0.3561, 0.625, 0.3031, 0.625, 0.3939, 0.625, 0.4469, 0.625, 0.4469, 0.625, 0.3939, 0.625, 0.75, 0.625, 0.7103, 0.625, 0.7103, 0.625, 0.75, 0.625, 0.2037, 0.625, 0.1217, 0.625, 0.1217, 0.625, 0.2037, 0.625, 0.7103, 0.625, 0.6283, 0.625, 0.6283, 0.625, 0.7103, 0.625, 0.1217, 0.625, 0.2037, 0.625, 0.2037, 0.625, 0.1217, 0.625, 0.25, 0.625, 0.2037, 0.625, 0.2037, 0.625, 0.25, 0.625, 0.8036, 0.625, 0.8573, 0.625, 0.8573, 0.625, 0.8036, 0.625, 0.9464, 0.625, 1.0, 0.625, 1.0, 0.625, 0.9464, 0.625, 0.6283, 0.625, 0.7103, 0.625, 0.7103, 0.625, 0.6283, 0.625, 0.8927, 0.625, 0.9464, 0.625, 0.9464, 0.625, 0.8927, 0.625, 0.7103, 0.625, 0.6283, 0.625, 0.6283, 0.625, 0.7103, 0.625, 0.75, 0.625, 0.8036, 0.625, 0.8036, 0.625, 0.75, 0.625, 0.2037, 0.625, 0.25, 0.625, 0.25, 0.625, 0.2037, 0.625, 0.8573, 0.625, 0.8927, 0.625, 0.8927, 0.625, 0.8573, 0.625, 0.8927, 0.625, 0.9464, 0.625, 0.9464, 0.625, 0.8927, 0.625, 0.03973, 0.625, 0.1217, 0.625, 0.1217, 0.625, 0.03973, 0.625, 0.9464, 0.625, 1.0, 0.625, 1.0, 0.625, 0.9464, 0.625, 0.9464, 0.625, 0.8927, 0.625, 0.8927, 0.625, 0.9464, 0.625, 0.2037, 0.625, 0.25, 0.625, 0.25, 0.625, 0.2037, 0.625, 0.1217, 0.625, 0.03973, 0.625, 0.03973, 0.625, 0.1217, 0.625, 0.0, 0.625, 0.03973, 0.625, 0.03973, 0.625, 0.0, 0.625, 0.0, 0.625, 0.03973, 0.625, 0.03973, 0.625, 0.0, 0.625, 0.5463, 0.625, 0.5, 0.625, 0.5, 0.625, 0.5463, 0.625, 0.8927, 0.625, 0.8573, 0.625, 0.8573, 0.625, 0.8927, 0.625, 1.0, 0.625, 0.9464, 0.625, 0.9464, 0.625, 1.0, 0.625, 0.75, 0.625, 0.7103, 0.625, 0.7103, 0.625, 0.75, 0.625, 0.8036, 0.625, 0.75, 0.625, 0.75, 0.625, 0.8036, 0.625, 0.2037, 0.625, 0.1217, 0.625, 0.1217, 0.625, 0.2037, 0.625, 0.25, 0.625, 0.2037, 0.625, 0.2037, 0.625, 0.25, 0.625, 0.7103, 0.625, 0.6283, 0.625, 0.6283, 0.625, 0.7103, 0.625, 0.9464, 0.625, 0.8927, 0.625, 0.8927, 0.625, 0.9464, 0.625, 0.1217, 0.625, 0.03973, 0.625, 0.03973, 0.625, 0.1217, 0.625, 0.3939, 0.625, 0.3561, 0.625, 0.3561, 0.625, 0.3939, 0.625, 0.8573, 0.625, 0.8036, 0.625, 0.8036, 0.625, 0.8573, 0.625, 0.3561, 0.625, 0.3031, 0.625, 0.3031, 0.625, 0.3561, 0.625, 0.4469, 0.625, 0.3939, 0.625, 0.3939, 0.625, 0.4469, 0.625, 0.03973, 0.625, 0.0, 0.625, 0.0, 0.625, 0.03973, 0.625, 0.6283, 0.625, 0.5463, 0.625, 0.5463, 0.625, 0.6283, 0.625, 0.3031, 0.625, 0.25, 0.625, 0.25, 0.625, 0.3031, 0.625, 0.5, 0.625, 0.4469, 0.625, 0.4469, 0.625, 0.5, 0.625, 0.3939, 0.625, 0.4469, 0.625, 0.4469, 0.625, 0.3939, 0.625, 0.3561, 0.625, 0.3939, 0.625, 0.3939, 0.625, 0.3561, 0.625, 0.5463, 0.625, 0.5, 0.625, 0.5, 0.625, 0.5463, 0.625, 0.6283, 0.625, 0.7103, 0.625, 0.7103, 0.625, 0.6283, 0.625, 0.25, 0.625, 0.3031, 0.625, 0.3031, 0.625, 0.25, 0.625, 0.1217, 0.625, 0.2037, 0.625, 0.2037, 0.625, 0.1217, 0.625, 0.3939, 0.625, 0.3561, 0.625, 0.3561, 0.625, 0.3939, 0.625, 0.8573, 0.625, 0.8036, 0.625, 0.8036, 0.625, 0.8573, 0.625, 0.3561, 0.625, 0.3031, 0.625, 0.3031, 0.625, 0.3561, 0.625, 0.8036, 0.625, 0.8573, 0.625, 0.8573, 0.625, 0.8036, 0.625, 0.4469, 0.625, 0.3939, 0.625, 0.3939, 0.625, 0.4469, 0.625, 0.4469, 0.625, 0.5, 0.625, 0.5, 0.625, 0.4469, 0.625, 0.03973, 0.625, 0.0, 0.625, 0.0, 0.625, 0.03973, 0.625, 0.5463, 0.625, 0.6283, 0.625, 0.6283, 0.625, 0.5463, 0.625, 0.6283, 0.625, 0.5463, 0.625, 0.5463, 0.625, 0.6283, 0.625, 0.3031, 0.625, 0.25, 0.625, 0.25, 0.625, 0.3031, 0.625, 0.03973, 0.625, 0.1217, 0.625, 0.1217, 0.625, 0.03973, 0.625, 0.5, 0.625, 0.4469, 0.625, 0.4469, 0.625, 0.5, 0.625, 0.4469, 0.625, 0.3939, 0.625, 0.3939, 0.625, 0.4469, 0.625, 0.25, 0.625, 0.2037, 0.625, 0.2037, 0.625, 0.25, 0.625, 0.5463, 0.625, 0.5, 0.625, 0.5, 0.625, 0.5463, 0.625, 0.3031, 0.625, 0.25, 0.625, 0.25, 0.625, 0.3031, 0.625, 0.3939, 0.625, 0.3561, 0.625, 0.3561, 0.625, 0.3939, 0.625, 0.5, 0.625, 0.4469, 0.625, 0.4469, 0.625, 0.5, 0.625, 0.3561, 0.625, 0.3031, 0.625, 0.3031, 0.625, 0.3561, 0.625, 0.2037, 0.625, 0.25, 0.625, 0.25, 0.625, 0.2037, 0.625, 0.5463, 0.625, 0.5463, 0.625, 0.5463, 0.625, 0.5463, 0.625, 0.3561, 0.625, 0.3031, 0.625, 0.3031, 0.625, 0.3561, 0.625, 0.25, 0.625, 0.3031, 0.625, 0.3031, 0.625, 0.25, 0.625, 0.5, 0.625, 0.5463, 0.625, 0.5463, 0.625, 0.5, 0.625, 0.3561, 0.625, 0.3939, 0.625, 0.3939, 0.625, 0.3561, 0.625, 0.5, 0.625, 0.4469, 0.625, 0.4469, 0.625, 0.5, 0.625, 0.2037, 0.625, 0.2037, 0.625, 0.2037, 0.625, 0.2037, 0.625, 0.25, 0.625, 0.2037, 0.625, 0.2037, 0.625, 0.25, 0.625, 0.8927, 0.625, 0.8573, 0.625, 0.8573, 0.625, 0.8927, 0.625, 0.8036, 0.625, 0.75, 0.625, 0.75, 0.625, 0.8036, 0.625, 0.9464, 0.625, 0.8927, 0.625, 0.8927, 0.625, 0.9464, 0.625, 0.03973, 0.625, 0.0, 0.625, 0.0, 0.625, 0.03973, 0.625, 0.75, 0.625, 0.7103, 0.625, 0.7103, 0.625, 0.75, 0.625, 0.8573, 0.625, 0.8036, 0.625, 0.8036, 0.625, 0.8573, 0.625, 1.0, 0.625, 0.9464, 0.625, 0.9464, 0.625, 1.0, 0.625, 0.8927, 0.625, 0.9464, 0.625, 0.9464, 0.625, 0.8927, 0.625, 0.9464, 0.625, 1.0, 0.625, 1.0, 0.625, 0.9464, 0.625, 0.8036, 0.625, 0.8573, 0.625, 0.8573, 0.625, 0.8036, 0.625, 0.8573, 0.625, 0.8036, 0.625, 0.8036, 0.625, 0.8573, 0.625, 0.0, 0.625, 0.03973, 0.625, 0.03973, 0.625, 0.0, 0.625, 0.7103, 0.625, 0.7103, 0.625, 0.7103, 0.625, 0.7103, 0.625, 0.03973, 0.625, 0.0, 0.625, 0.0, 0.625, 0.03973, 0.625, 0.9464, 0.625, 0.8927, 0.625, 0.8927, 0.625, 0.9464, 0.625, 0.7103, 0.625, 0.75, 0.625, 0.75, 0.625, 0.7103])
me_cube_001.materials.append(mat_material)
me_cube_001.use_mirror_vertex_groups = False
me_cube_001.update()
me_cube_002 = bpy.data.meshes.new('Cube.002')
me_cube_002.from_pydata([(0.2321, -4.866, 0.4284), (-0.2321, -4.866, 0.4284), (-2.083, -2.353, 0.3617), (3.889, 1.744, -0.1136), (0.7807, -2.823, -0.5037), (-0.7807, -2.823, -0.5034), (-3.889, 1.744, -0.1136), (1.073, -3.25, -0.01107), (-1.073, -3.251, -0.008537), (-1.181, -2.263, -0.4074), (-2.205, 1.664, -0.409), (2.205, 1.664, -0.409), (1.181, -2.263, -0.4074), (1.617, -3.328, 0.4819), (2.083, -2.353, 0.3617), (-1.617, -3.329, 0.4883), (1.623, -2.303, -0.007512), (3.03, 1.72, -0.1381), (-3.03, 1.72, -0.1381), (-1.623, -2.303, -0.007512), (-0.1429, -3.146, -0.6724), (0.1429, -3.146, -0.6724), (0.223, -4.24, -0.005916), (-0.223, -4.24, -0.005916), (1.016, -4.203, 0.531), (0.6582, -3.802, -0.00912), (0.5363, -3.062, -0.5322), (-1.016, -4.203, 0.531), (-0.6582, -3.802, -0.00912), (-0.5363, -3.062, -0.5322), (-2.892, -0.3048, 0.1992), (2.254, -0.2917, -0.009239), (-2.254, -0.2917, -0.009239), (-1.64, -0.2994, -0.4082), (1.64, -0.2994, -0.4082), (2.892, -0.3048, 0.1992), (0.2321, -5.009, 0.646), (-0.2321, -5.009, 0.646), (0.6254, -4.665, 0.5806), (-0.6254, -4.665, 0.5806)], [], [(26, 25, 22, 21), (5, 8, 19, 9), (29, 28, 8, 5), (31, 34, 11, 17), (32, 33, 9, 19), (30, 32, 19, 2), (35, 31, 17, 3), (12, 16, 7, 4), (23, 20, 21, 22), (1, 23, 22, 0), (8, 15, 2, 19), (16, 14, 13, 7), (28, 27, 15, 8), (25, 24, 0, 22), (7, 13, 24, 25), (4, 7, 25, 26), (23, 1, 27, 28), (20, 23, 28, 29), (14, 16, 31, 35), (6, 18, 32, 30), (18, 10, 33, 32), (16, 12, 34, 31), (27, 1, 37, 39), (0, 24, 38, 36), (1, 0, 36, 37)])
me_cube_002.polygons.foreach_set('use_smooth', [True] * 25)
_uv = me_cube_002.uv_layers.new(name='UVMap')
_uv.uv.foreach_set('vector', [0.375, 0.7852, 0.5, 0.7995, 0.5, 0.849, 0.375, 0.8204, 0.4287, 0.0, 0.5, 0.0, 0.5, 0.03973, 0.4287, 0.03973, 0.375, 0.9648, 0.5, 0.9505, 0.5, 1.0, 0.4287, 1.0, 0.5, 0.6283, 0.4287, 0.6283, 0.4287, 0.5463, 0.5, 0.5463, 0.5, 0.1217, 0.4287, 0.1217, 0.4287, 0.03973, 0.5, 0.03973, 0.5625, 0.1217, 0.5, 0.1217, 0.5, 0.03973, 0.5625, 0.03973, 0.5625, 0.6283, 0.5, 0.6283, 0.5, 0.5463, 0.5625, 0.5463, 0.4287, 0.7103, 0.5, 0.7103, 0.5, 0.75, 0.4287, 0.75, 0.5, 0.901, 0.375, 0.9296, 0.375, 0.8204, 0.5, 0.849, 0.5625, 0.8969, 0.5, 0.901, 0.5, 0.849, 0.5625, 0.8531, 0.5, 0.0, 0.5625, 0.0, 0.5625, 0.03973, 0.5, 0.03973, 0.5, 0.7103, 0.5625, 0.7103, 0.5625, 0.75, 0.5, 0.75, 0.5, 0.9505, 0.5625, 0.9484, 0.5625, 1.0, 0.5, 1.0, 0.5, 0.7995, 0.5625, 0.8016, 0.5625, 0.8531, 0.5, 0.849, 0.5, 0.75, 0.5625, 0.75, 0.5625, 0.8016, 0.5, 0.7995, 0.4287, 0.75, 0.5, 0.75, 0.5, 0.7995, 0.375, 0.7852, 0.5, 0.901, 0.5625, 0.8969, 0.5625, 0.9484, 0.5, 0.9505, 0.375, 0.9296, 0.5, 0.901, 0.5, 0.9505, 0.375, 0.9648, 0.5625, 0.7103, 0.5, 0.7103, 0.5, 0.6283, 0.5625, 0.6283, 0.5625, 0.2037, 0.5, 0.2037, 0.5, 0.1217, 0.5625, 0.1217, 0.5, 0.2037, 0.4287, 0.2037, 0.4287, 0.1217, 0.5, 0.1217, 0.5, 0.7103, 0.4287, 0.7103, 0.4287, 0.6283, 0.5, 0.6283, 0.5625, 0.9484, 0.5625, 0.8969, 0.5625, 0.8969, 0.5625, 0.9484, 0.5625, 0.8531, 0.5625, 0.8016, 0.5625, 0.8016, 0.5625, 0.8531, 0.5625, 0.8969, 0.5625, 0.8531, 0.5625, 0.8531, 0.5625, 0.8969])
me_cube_002.materials.append(mat_material)
me_cube_002.use_mirror_vertex_groups = False
me_cube_002.update()
me_plane = bpy.data.meshes.new('Plane')
me_plane.from_pydata([(1.344e-16, 0.9109, 2.924), (1.344e-16, 0.402, 2.874), (1.344e-16, -0.107, 2.839), (1.344e-16, -0.6159, 2.809), (1.344e-16, -1.125, 2.777), (1.344e-16, -1.634, 2.725), (1.344e-16, -2.143, 2.683), (1.344e-16, -2.652, 2.649), (1.344e-16, 0.9109, 3.688), (1.344e-16, 0.402, 3.552), (1.344e-16, -0.107, 3.416), (1.344e-16, -0.6159, 3.305), (1.344e-16, -1.125, 3.184), (1.344e-16, -1.634, 3.039), (1.344e-16, -2.143, 2.933), (1.344e-16, -2.652, 2.805), (1.344e-16, 0.9109, 4.452), (1.344e-16, 0.402, 4.229), (1.344e-16, -0.107, 3.994), (1.344e-16, -0.6159, 3.801), (1.344e-16, -1.125, 3.59), (1.344e-16, -1.634, 3.354), (1.344e-16, -2.143, 3.183), (1.344e-16, -2.652, 2.96), (1.344e-16, 0.9109, 4.834), (1.344e-16, 0.402, 4.568), (1.344e-16, -0.107, 4.283), (1.344e-16, -0.6159, 4.049), (1.344e-16, -1.125, 3.793), (1.344e-16, -1.634, 3.511), (1.344e-16, -2.143, 3.308), (1.344e-16, -2.652, 3.038), (1.344e-16, 0.9109, 5.598), (1.344e-16, 0.402, 5.245), (1.344e-16, -0.107, 4.86), (1.344e-16, -0.6159, 4.545), (1.344e-16, -1.125, 4.2), (1.344e-16, -1.634, 3.825), (1.344e-16, -2.143, 3.558), (1.344e-16, -2.652, 3.193), (1.344e-16, -2.652, 3.271), (1.344e-16, -2.143, 3.683), (1.344e-16, -1.634, 3.982), (1.344e-16, -1.125, 4.403), (1.344e-16, -0.6159, 4.793), (1.344e-16, -0.107, 5.149), (1.344e-16, 0.402, 5.584), (1.344e-16, 0.9109, 5.98), (1.344e-16, 0.9109, 2.522), (1.344e-16, 0.402, 2.522), (1.344e-16, -0.107, 2.522), (1.344e-16, -0.6159, 2.522), (1.344e-16, -1.125, 2.522), (1.344e-16, -1.634, 2.522), (1.344e-16, -2.143, 2.522), (1.344e-16, -2.652, 2.522), (1.344e-16, 0.9109, 5.216), (1.344e-16, 0.402, 4.907), (1.344e-16, -0.107, 4.572), (1.344e-16, -0.6159, 4.297), (1.344e-16, -1.125, 3.997), (1.344e-16, -1.634, 3.668), (1.344e-16, -2.143, 3.433), (1.344e-16, -2.652, 3.116), (1.344e-16, 0.9109, 4.07), (1.344e-16, 0.402, 3.89), (1.344e-16, -0.107, 3.705), (1.344e-16, -0.6159, 3.553), (1.344e-16, -1.125, 3.387), (1.344e-16, -1.634, 3.196), (1.344e-16, -2.143, 3.058), (1.344e-16, -2.652, 2.883), (1.344e-16, 0.9109, 3.306), (1.344e-16, 0.402, 3.213), (1.344e-16, -0.107, 3.128), (1.344e-16, -0.6159, 3.057), (1.344e-16, -1.125, 2.98), (1.344e-16, -1.634, 2.882), (1.344e-16, -2.143, 2.808), (1.344e-16, -2.652, 2.727), (1.344e-16, -3.161, 2.564), (1.344e-16, -3.161, 2.849), (1.344e-16, 1.42, 5.973), (1.344e-16, 1.42, 2.977), (1.344e-16, 1.42, 2.522), (1.344e-16, 1.42, 6.401), (1.344e-16, -3.161, 2.522), (1.344e-16, -3.161, 2.89)], [], [(4, 52, 51, 3), (2, 50, 49, 1), (43, 36, 35, 44), (42, 37, 36, 43), (41, 38, 37, 42), (40, 39, 38, 41), (87, 81, 39, 40), (33, 57, 56, 32), (34, 58, 57, 33), (5, 53, 52, 4), (0, 48, 84, 83), (47, 32, 82, 85), (6, 54, 53, 5), (79, 7, 6, 78), (78, 6, 5, 77), (77, 5, 4, 76), (76, 4, 3, 75), (7, 55, 54, 6), (75, 3, 2, 74), (74, 2, 1, 73), (73, 1, 0, 72), (15, 79, 78, 14), (14, 78, 77, 13), (13, 77, 76, 12), (80, 86, 55, 7), (12, 76, 75, 11), (11, 75, 74, 10), (10, 74, 73, 9), (9, 73, 72, 8), (71, 15, 14, 70), (70, 14, 13, 69), (46, 33, 32, 47), (69, 13, 12, 68), (68, 12, 11, 67), (67, 11, 10, 66), (66, 10, 9, 65), (65, 9, 8, 64), (23, 71, 70, 22), (45, 34, 33, 46), (22, 70, 69, 21), (21, 69, 68, 20), (20, 68, 67, 19), (19, 67, 66, 18), (18, 66, 65, 17), (17, 65, 64, 16), (44, 35, 34, 45), (31, 23, 22, 30), (30, 22, 21, 29), (29, 21, 20, 28), (28, 20, 19, 27), (27, 19, 18, 26), (26, 18, 17, 25), (25, 17, 16, 24), (1, 49, 48, 0), (35, 59, 58, 34), (36, 60, 59, 35), (37, 61, 60, 36), (38, 62, 61, 37), (39, 63, 62, 38), (57, 25, 24, 56), (3, 51, 50, 2), (63, 31, 30, 62), (62, 30, 29, 61), (61, 29, 28, 60), (60, 28, 27, 59), (59, 27, 26, 58), (58, 26, 25, 57)])
_uv = me_plane.uv_layers.new(name='UVMap')
_uv.uv.foreach_set('vector', [0.8889, 0.4444, 1.0, 0.4444, 1.0, 0.5556, 0.8889, 0.5556, 0.8889, 0.6667, 1.0, 0.6667, 1.0, 0.7778, 0.8889, 0.7778, 0.0, 0.4444, 0.1111, 0.4444, 0.1111, 0.5556, 0.0, 0.5556, 0.0, 0.3333, 0.1111, 0.3333, 0.1111, 0.4444, 0.0, 0.4444, 0.0, 0.2222, 0.1111, 0.2222, 0.1111, 0.3333, 0.0, 0.3333, 0.0, 0.1111, 0.1111, 0.1111, 0.1111, 0.2222, 0.0, 0.2222, 0.0, 0.0, 0.1111, 0.0, 0.1111, 0.1111, 0.0, 0.1111, 0.1111, 0.7778, 0.2222, 0.7778, 0.2222, 0.8889, 0.1111, 0.8889, 0.1111, 0.6667, 0.2222, 0.6667, 0.2222, 0.7778, 0.1111, 0.7778, 0.8889, 0.3333, 1.0, 0.3333, 1.0, 0.4444, 0.8889, 0.4444, 0.8889, 0.8889, 1.0, 0.8889, 1.0, 1.0, 0.8889, 1.0, 0.0, 0.8889, 0.1111, 0.8889, 0.1111, 1.0, 0.0, 1.0, 0.8889, 0.2222, 1.0, 0.2222, 1.0, 0.3333, 0.8889, 0.3333, 0.7778, 0.1111, 0.8889, 0.1111, 0.8889, 0.2222, 0.7778, 0.2222, 0.7778, 0.2222, 0.8889, 0.2222, 0.8889, 0.3333, 0.7778, 0.3333, 0.7778, 0.3333, 0.8889, 0.3333, 0.8889, 0.4444, 0.7778, 0.4444, 0.7778, 0.4444, 0.8889, 0.4444, 0.8889, 0.5556, 0.7778, 0.5556, 0.8889, 0.1111, 1.0, 0.1111, 1.0, 0.2222, 0.8889, 0.2222, 0.7778, 0.5556, 0.8889, 0.5556, 0.8889, 0.6667, 0.7778, 0.6667, 0.7778, 0.6667, 0.8889, 0.6667, 0.8889, 0.7778, 0.7778, 0.7778, 0.7778, 0.7778, 0.8889, 0.7778, 0.8889, 0.8889, 0.7778, 0.8889, 0.6667, 0.1111, 0.7778, 0.1111, 0.7778, 0.2222, 0.6667, 0.2222, 0.6667, 0.2222, 0.7778, 0.2222, 0.7778, 0.3333, 0.6667, 0.3333, 0.6667, 0.3333, 0.7778, 0.3333, 0.7778, 0.4444, 0.6667, 0.4444, 0.8889, 0.0, 1.0, 0.0, 1.0, 0.1111, 0.8889, 0.1111, 0.6667, 0.4444, 0.7778, 0.4444, 0.7778, 0.5556, 0.6667, 0.5556, 0.6667, 0.5556, 0.7778, 0.5556, 0.7778, 0.6667, 0.6667, 0.6667, 0.6667, 0.6667, 0.7778, 0.6667, 0.7778, 0.7778, 0.6667, 0.7778, 0.6667, 0.7778, 0.7778, 0.7778, 0.7778, 0.8889, 0.6667, 0.8889, 0.5556, 0.1111, 0.6667, 0.1111, 0.6667, 0.2222, 0.5556, 0.2222, 0.5556, 0.2222, 0.6667, 0.2222, 0.6667, 0.3333, 0.5556, 0.3333, 0.0, 0.7778, 0.1111, 0.7778, 0.1111, 0.8889, 0.0, 0.8889, 0.5556, 0.3333, 0.6667, 0.3333, 0.6667, 0.4444, 0.5556, 0.4444, 0.5556, 0.4444, 0.6667, 0.4444, 0.6667, 0.5556, 0.5556, 0.5556, 0.5556, 0.5556, 0.6667, 0.5556, 0.6667, 0.6667, 0.5556, 0.6667, 0.5556, 0.6667, 0.6667, 0.6667, 0.6667, 0.7778, 0.5556, 0.7778, 0.5556, 0.7778, 0.6667, 0.7778, 0.6667, 0.8889, 0.5556, 0.8889, 0.4444, 0.1111, 0.5556, 0.1111, 0.5556, 0.2222, 0.4444, 0.2222, 0.0, 0.6667, 0.1111, 0.6667, 0.1111, 0.7778, 0.0, 0.7778, 0.4444, 0.2222, 0.5556, 0.2222, 0.5556, 0.3333, 0.4444, 0.3333, 0.4444, 0.3333, 0.5556, 0.3333, 0.5556, 0.4444, 0.4444, 0.4444, 0.4444, 0.4444, 0.5556, 0.4444, 0.5556, 0.5556, 0.4444, 0.5556, 0.4444, 0.5556, 0.5556, 0.5556, 0.5556, 0.6667, 0.4444, 0.6667, 0.4444, 0.6667, 0.5556, 0.6667, 0.5556, 0.7778, 0.4444, 0.7778, 0.4444, 0.7778, 0.5556, 0.7778, 0.5556, 0.8889, 0.4444, 0.8889, 0.0, 0.5556, 0.1111, 0.5556, 0.1111, 0.6667, 0.0, 0.6667, 0.3333, 0.1111, 0.4444, 0.1111, 0.4444, 0.2222, 0.3333, 0.2222, 0.3333, 0.2222, 0.4444, 0.2222, 0.4444, 0.3333, 0.3333, 0.3333, 0.3333, 0.3333, 0.4444, 0.3333, 0.4444, 0.4444, 0.3333, 0.4444, 0.3333, 0.4444, 0.4444, 0.4444, 0.4444, 0.5556, 0.3333, 0.5556, 0.3333, 0.5556, 0.4444, 0.5556, 0.4444, 0.6667, 0.3333, 0.6667, 0.3333, 0.6667, 0.4444, 0.6667, 0.4444, 0.7778, 0.3333, 0.7778, 0.3333, 0.7778, 0.4444, 0.7778, 0.4444, 0.8889, 0.3333, 0.8889, 0.8889, 0.7778, 1.0, 0.7778, 1.0, 0.8889, 0.8889, 0.8889, 0.1111, 0.5556, 0.2222, 0.5556, 0.2222, 0.6667, 0.1111, 0.6667, 0.1111, 0.4444, 0.2222, 0.4444, 0.2222, 0.5556, 0.1111, 0.5556, 0.1111, 0.3333, 0.2222, 0.3333, 0.2222, 0.4444, 0.1111, 0.4444, 0.1111, 0.2222, 0.2222, 0.2222, 0.2222, 0.3333, 0.1111, 0.3333, 0.1111, 0.1111, 0.2222, 0.1111, 0.2222, 0.2222, 0.1111, 0.2222, 0.2222, 0.7778, 0.3333, 0.7778, 0.3333, 0.8889, 0.2222, 0.8889, 0.8889, 0.5556, 1.0, 0.5556, 1.0, 0.6667, 0.8889, 0.6667, 0.2222, 0.1111, 0.3333, 0.1111, 0.3333, 0.2222, 0.2222, 0.2222, 0.2222, 0.2222, 0.3333, 0.2222, 0.3333, 0.3333, 0.2222, 0.3333, 0.2222, 0.3333, 0.3333, 0.3333, 0.3333, 0.4444, 0.2222, 0.4444, 0.2222, 0.4444, 0.3333, 0.4444, 0.3333, 0.5556, 0.2222, 0.5556, 0.2222, 0.5556, 0.3333, 0.5556, 0.3333, 0.6667, 0.2222, 0.6667, 0.2222, 0.6667, 0.3333, 0.6667, 0.3333, 0.7778, 0.2222, 0.7778])
me_plane.update()

# ---- objects
ob_mast = bpy.data.objects.new('Mast', me_cube)
ob_hull = bpy.data.objects.new('Hull', me_cube_001)
ob_wake = bpy.data.objects.new('Wake', me_cube_002)
ob_sail = bpy.data.objects.new('Sail', me_plane)

# ---- transforms, parenting, visibility, modifiers, constraints
ob_mast.location = (0.0, 0.0, 0.0)
ob_mast.lock_rotations_4d = False
ob_mast.empty_display_type = 'ARROWS'
ob_mast.lineart.crease_threshold = 0.0
ob_hull.location = (0.0, 0.0, 0.0)
ob_hull.lock_rotations_4d = False
ob_hull.empty_display_type = 'ARROWS'
ob_hull.lineart.crease_threshold = 0.0
ob_wake.location = (0.0, 0.0, 0.0)
ob_wake.lock_rotations_4d = False
ob_wake.empty_display_type = 'ARROWS'
ob_wake.lineart.crease_threshold = 0.0
_m = ob_wake.modifiers.new('Solidify', 'SOLIDIFY')
_m.thickness = 0.1
ob_sail.location = (0.0, 0.0, 0.0)
_m = ob_sail.modifiers.new('Solidify', 'SOLIDIFY')
_m.thickness = 0.1

# ---- collection membership
col_collection.objects.link(ob_mast)
col_collection.objects.link(ob_hull)
col_collection.objects.link(ob_wake)
col_collection.objects.link(ob_sail)

# ---- scene / render settings (as saved in the file)
scene.frame_start = 1; scene.frame_end = 250; scene.frame_set(25)
scene.render.engine = 'BLENDER_EEVEE_NEXT'
scene.cycles.sampling_pattern = 'TABULATED_SOBOL'
scene.view_settings.view_transform = 'Filmic'
bpy.context.view_layer.update()

# ---- added for rendering (the .blend has no active camera and no usable light): camera, sun
cam_auto = bpy.data.cameras.new('AutoCamera')
cam_auto.lens = 50.0
cam_auto.sensor_width = 36.0
cam_auto.clip_end = 1000.0
ob_auto_camera = bpy.data.objects.new('AutoCamera', cam_auto)
scene.collection.objects.link(ob_auto_camera)
ob_auto_camera.location = (13.1842, -16.4815, 13.7462)
ob_auto_camera.rotation_euler = (1.09748, -7.21219e-08, 0.694738)
scene.camera = ob_auto_camera
light_auto_sun = bpy.data.lights.new('AutoSun', 'SUN')
light_auto_sun.energy = 3.0
light_auto_sun.angle = 0.0523599
ob_auto_sun = bpy.data.objects.new('AutoSun', light_auto_sun)
scene.collection.objects.link(ob_auto_sun)
ob_auto_sun.rotation_euler = (0.872665, 0.174533, 0.523599)
bpy.context.view_layer.update()
